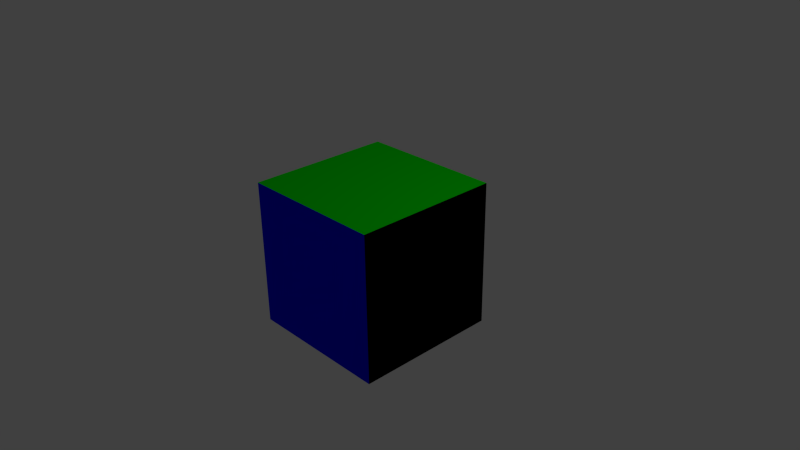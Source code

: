 # Source: ColorCube.blend  (saved by Blender 2.62.0; exported with 4.5.12 LTS)
import bpy
from mathutils import Matrix  # noqa: F401  (used for matrix-valued properties, if any)

bpy.ops.wm.read_factory_settings(use_empty=True)
scene = bpy.context.scene
scene.name = 'Scene'

# ---- collections
col_collection_1 = bpy.data.collections.new('Collection 1'); scene.collection.children.link(col_collection_1)

# ---- materials (node trees are filled in below, after node groups)
mat_material_green = bpy.data.materials.new('Material.Green')
mat_material_green.alpha_threshold = 0.0
mat_material_green.use_transparent_shadow = False
mat_material_green.diffuse_color = (0.0, 1.0, 0.0, 1.0)
mat_material_green.roughness = 0.5
mat_material_green.line_color = (0.0, 0.0, 0.0, 1.0)
mat_material_black = bpy.data.materials.new('Material.Black')
mat_material_black.alpha_threshold = 0.0
mat_material_black.use_transparent_shadow = False
mat_material_black.diffuse_color = (0.0, 0.0, 0.0, 1.0)
mat_material_black.roughness = 0.5
mat_material_black.line_color = (0.0, 0.0, 0.0, 1.0)
mat_material_blue = bpy.data.materials.new('Material.Blue')
mat_material_blue.alpha_threshold = 0.0
mat_material_blue.use_transparent_shadow = False
mat_material_blue.diffuse_color = (0.0, 0.0, 1.0, 1.0)
mat_material_blue.roughness = 0.5
mat_material_blue.line_color = (0.0, 0.0, 0.0, 1.0)
mat_material_red = bpy.data.materials.new('Material.Red')
mat_material_red.alpha_threshold = 0.0
mat_material_red.use_transparent_shadow = False
mat_material_red.diffuse_color = (1.0, 0.0, 0.0, 1.0)
mat_material_red.roughness = 0.5
mat_material_red.line_color = (0.0, 0.0, 0.0, 1.0)

# ---- material node trees

# ---- world
world_world = bpy.data.worlds.new('World'); scene.world = world_world
world_world.color = (0.05088, 0.05088, 0.05088)
world_world.use_sun_shadow = False
world_world.sun_shadow_jitter_overblur = 0.0
world_world.cycles.sampling_method = 'MANUAL'
world_world.cycles.sample_map_resolution = 256

# ---- cameras
cam_camera = bpy.data.cameras.new('Camera')
cam_camera.clip_end = 100.0
cam_camera.lens = 35.0
cam_camera.sensor_width = 32.0
cam_camera.sensor_height = 18.0
cam_camera.ortho_scale = 7.314
cam_camera.dof.focus_distance = 0.0
cam_camera.dof.aperture_fstop = 128.0

# ---- lights
light_lamp = bpy.data.lights.new('Lamp', 'POINT')
light_lamp.transmission_factor = 0.0
light_lamp.cutoff_distance = 30.0
light_lamp.energy = 100.0
light_lamp.shadow_buffer_clip_start = 1.001
light_lamp.shadow_soft_size = 1.0
light_lamp.shadow_maximum_resolution = 0.006
light_lamp.use_absolute_resolution = True
light_lamp.cycles.use_multiple_importance_sampling = False

# ---- meshes
me_cube = bpy.data.meshes.new('Cube')
me_cube.from_pydata([(1.0, 1.0, -1.0), (1.0, -1.0, -1.0), (-1.0, -1.0, -1.0), (-1.0, 1.0, -1.0), (1.0, 1.0, 1.0), (1.0, -1.0, 1.0), (-1.0, -1.0, 1.0), (-1.0, 1.0, 1.0)], [], [(0, 1, 2, 3), (4, 7, 6, 5), (0, 4, 5, 1), (1, 5, 6, 2), (2, 6, 7, 3), (4, 0, 3, 7)])
me_cube.polygons.foreach_set('material_index', [0, 0, 1, 2, 0, 3])
me_cube.materials.append(mat_material_green)
me_cube.materials.append(mat_material_black)
me_cube.materials.append(mat_material_blue)
me_cube.materials.append(mat_material_red)
me_cube.use_remesh_preserve_volume = False
me_cube.use_remesh_preserve_attributes = False
me_cube.use_mirror_vertex_groups = False
me_cube.update()

# ---- objects
ob_cube = bpy.data.objects.new('Cube', me_cube)
ob_lamp = bpy.data.objects.new('Lamp', light_lamp)
ob_camera = bpy.data.objects.new('Camera', cam_camera)

# ---- transforms, parenting, visibility, modifiers, constraints
ob_cube.location = (0.0, 0.0, 0.0)
ob_cube.lock_rotations_4d = False
ob_cube.empty_display_type = 'ARROWS'
ob_cube.lineart.crease_threshold = 0.0
ob_lamp.location = (4.076, 1.005, 5.904)
ob_lamp.rotation_euler = (0.6503, 0.05522, 1.866)
ob_lamp.lock_rotations_4d = False
ob_lamp.empty_display_type = 'ARROWS'
ob_lamp.color = (0.0, 0.0, 0.0, 0.0)
ob_lamp.lineart.crease_threshold = 0.0
ob_camera.location = (7.481, -6.508, 5.344)
ob_camera.rotation_euler = (1.109, 0.01082, 0.8149)
ob_camera.lock_rotations_4d = False
ob_camera.empty_display_type = 'ARROWS'
ob_camera.color = (0.0, 0.0, 0.0, 0.0)
ob_camera.display_type = 'WIRE'
ob_camera.lineart.crease_threshold = 0.0

# ---- collection membership
col_collection_1.objects.link(ob_cube)
col_collection_1.objects.link(ob_lamp)
col_collection_1.objects.link(ob_camera)

# ---- scene / render settings (as saved in the file)
scene.camera = ob_camera
scene.frame_start = 1; scene.frame_end = 250; scene.frame_set(1)
scene.render.engine = 'BLENDER_EEVEE_NEXT'
scene.render.image_settings.color_mode = 'RGB'
scene.render.image_settings.compression = 90
scene.render.resolution_percentage = 50
scene.render.dither_intensity = 0.0
scene.render.bake_margin = 2
scene.render.bake_bias = 0.0
scene.cycles.use_denoising = False
scene.cycles.samples = 10
scene.cycles.sampling_pattern = 'TABULATED_SOBOL'
scene.cycles.light_sampling_threshold = 0.0
scene.cycles.use_adaptive_sampling = False
scene.cycles.use_light_tree = False
scene.cycles.blur_glossy = 0.0
scene.cycles.volume_bounces = 1
scene.cycles.pixel_filter_type = 'GAUSSIAN'
scene.cycles.sample_clamp_indirect = 0.0
scene.view_settings.view_transform = 'Standard'
bpy.context.view_layer.update()
